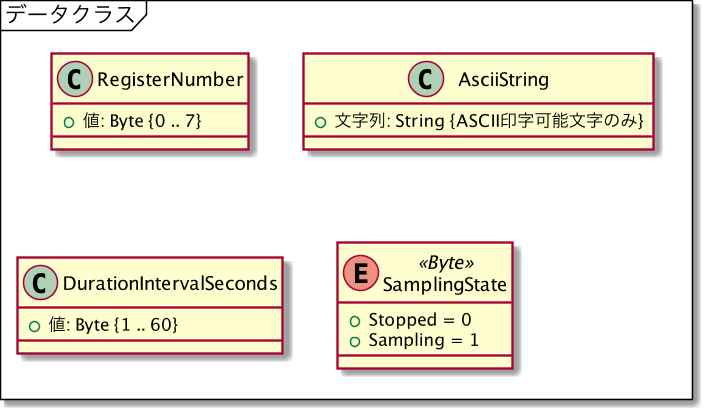

The diagram above was rendered by PlantUML. Its source (embedded in the PNG):
@startuml classes_datatype
skinparamlocked dpi 150

mainframe データクラス

class RegisterNumber {
        + 値: Byte {0 .. 7}
    }

class AsciiString {
    + 文字列: String {ASCII印字可能文字のみ}
}

class DurationIntervalSeconds {
    + 値: Byte {1 .. 60}
}

enum SamplingState <<Byte>> {
    + Stopped = 0
    + Sampling = 1
}

@enduml